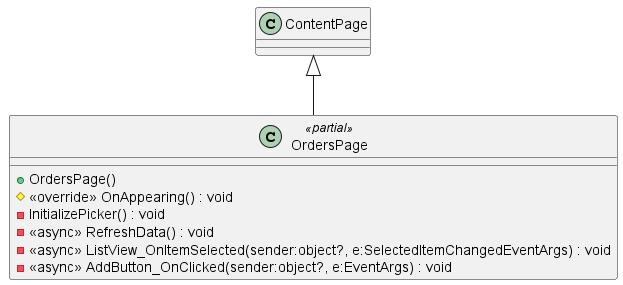

The diagram above was rendered by PlantUML. Its source (embedded in the PNG):
@startuml
class OrdersPage <<partial>> {
    + OrdersPage()
    # <<override>> OnAppearing() : void
    - InitializePicker() : void
    - <<async>> RefreshData() : void
    - <<async>> ListView_OnItemSelected(sender:object?, e:SelectedItemChangedEventArgs) : void
    - <<async>> AddButton_OnClicked(sender:object?, e:EventArgs) : void
}
ContentPage <|-- OrdersPage
@enduml